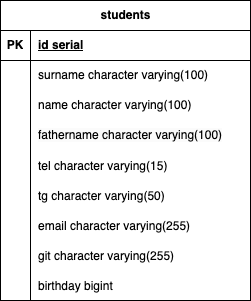

The diagram above was exported from draw.io. Its source (the exported page's mxGraphModel, read from the mxfile embedded in the PNG):
<mxGraphModel dx="719" dy="469" grid="1" gridSize="10" guides="1" tooltips="1" connect="1" arrows="1" fold="1" page="1" pageScale="1" pageWidth="827" pageHeight="1169" math="0" shadow="0">
  <root>
    <mxCell id="0" />
    <mxCell id="1" parent="0" />
    <mxCell id="2" value="students" style="shape=table;startSize=30;container=1;collapsible=1;childLayout=tableLayout;fixedRows=1;rowLines=0;fontStyle=1;align=center;resizeLast=1;html=1;" vertex="1" parent="1">
      <mxGeometry x="320" y="340" width="250" height="300" as="geometry">
        <mxRectangle x="320" y="230" width="90" height="30" as="alternateBounds" />
      </mxGeometry>
    </mxCell>
    <mxCell id="3" value="" style="shape=tableRow;horizontal=0;startSize=0;swimlaneHead=0;swimlaneBody=0;fillColor=none;collapsible=0;dropTarget=0;points=[[0,0.5],[1,0.5]];portConstraint=eastwest;top=0;left=0;right=0;bottom=1;" vertex="1" parent="2">
      <mxGeometry y="30" width="250" height="30" as="geometry" />
    </mxCell>
    <mxCell id="4" value="PK" style="shape=partialRectangle;connectable=0;fillColor=none;top=0;left=0;bottom=0;right=0;fontStyle=1;overflow=hidden;whiteSpace=wrap;html=1;" vertex="1" parent="3">
      <mxGeometry width="30" height="30" as="geometry">
        <mxRectangle width="30" height="30" as="alternateBounds" />
      </mxGeometry>
    </mxCell>
    <mxCell id="5" value="id serial" style="shape=partialRectangle;connectable=0;fillColor=none;top=0;left=0;bottom=0;right=0;align=left;spacingLeft=6;fontStyle=5;overflow=hidden;whiteSpace=wrap;html=1;" vertex="1" parent="3">
      <mxGeometry x="30" width="220" height="30" as="geometry">
        <mxRectangle width="220" height="30" as="alternateBounds" />
      </mxGeometry>
    </mxCell>
    <mxCell id="6" value="" style="shape=tableRow;horizontal=0;startSize=0;swimlaneHead=0;swimlaneBody=0;fillColor=none;collapsible=0;dropTarget=0;points=[[0,0.5],[1,0.5]];portConstraint=eastwest;top=0;left=0;right=0;bottom=0;" vertex="1" parent="2">
      <mxGeometry y="60" width="250" height="30" as="geometry" />
    </mxCell>
    <mxCell id="7" value="" style="shape=partialRectangle;connectable=0;fillColor=none;top=0;left=0;bottom=0;right=0;editable=1;overflow=hidden;whiteSpace=wrap;html=1;" vertex="1" parent="6">
      <mxGeometry width="30" height="30" as="geometry">
        <mxRectangle width="30" height="30" as="alternateBounds" />
      </mxGeometry>
    </mxCell>
    <mxCell id="8" value="surname character varying(100)" style="shape=partialRectangle;connectable=0;fillColor=none;top=0;left=0;bottom=0;right=0;align=left;spacingLeft=6;overflow=hidden;whiteSpace=wrap;html=1;" vertex="1" parent="6">
      <mxGeometry x="30" width="220" height="30" as="geometry">
        <mxRectangle width="220" height="30" as="alternateBounds" />
      </mxGeometry>
    </mxCell>
    <mxCell id="9" value="" style="shape=tableRow;horizontal=0;startSize=0;swimlaneHead=0;swimlaneBody=0;fillColor=none;collapsible=0;dropTarget=0;points=[[0,0.5],[1,0.5]];portConstraint=eastwest;top=0;left=0;right=0;bottom=0;" vertex="1" parent="2">
      <mxGeometry y="90" width="250" height="30" as="geometry" />
    </mxCell>
    <mxCell id="10" value="" style="shape=partialRectangle;connectable=0;fillColor=none;top=0;left=0;bottom=0;right=0;editable=1;overflow=hidden;whiteSpace=wrap;html=1;" vertex="1" parent="9">
      <mxGeometry width="30" height="30" as="geometry">
        <mxRectangle width="30" height="30" as="alternateBounds" />
      </mxGeometry>
    </mxCell>
    <mxCell id="11" value="name character varying(100)" style="shape=partialRectangle;connectable=0;fillColor=none;top=0;left=0;bottom=0;right=0;align=left;spacingLeft=6;overflow=hidden;whiteSpace=wrap;html=1;" vertex="1" parent="9">
      <mxGeometry x="30" width="220" height="30" as="geometry">
        <mxRectangle width="220" height="30" as="alternateBounds" />
      </mxGeometry>
    </mxCell>
    <mxCell id="12" value="" style="shape=tableRow;horizontal=0;startSize=0;swimlaneHead=0;swimlaneBody=0;fillColor=none;collapsible=0;dropTarget=0;points=[[0,0.5],[1,0.5]];portConstraint=eastwest;top=0;left=0;right=0;bottom=0;" vertex="1" parent="2">
      <mxGeometry y="120" width="250" height="30" as="geometry" />
    </mxCell>
    <mxCell id="13" value="" style="shape=partialRectangle;connectable=0;fillColor=none;top=0;left=0;bottom=0;right=0;editable=1;overflow=hidden;whiteSpace=wrap;html=1;" vertex="1" parent="12">
      <mxGeometry width="30" height="30" as="geometry">
        <mxRectangle width="30" height="30" as="alternateBounds" />
      </mxGeometry>
    </mxCell>
    <mxCell id="14" value="&lt;span style=&quot;color: rgb(0, 0, 0); font-family: Helvetica; font-size: 12px; font-style: normal; font-variant-ligatures: normal; font-variant-caps: normal; font-weight: 400; letter-spacing: normal; orphans: 2; text-align: left; text-indent: 0px; text-transform: none; widows: 2; word-spacing: 0px; -webkit-text-stroke-width: 0px; white-space: normal; background-color: rgb(251, 251, 251); text-decoration-thickness: initial; text-decoration-style: initial; text-decoration-color: initial; float: none; display: inline !important;&quot;&gt;fathername character varying(100)&lt;/span&gt;" style="shape=partialRectangle;connectable=0;fillColor=none;top=0;left=0;bottom=0;right=0;align=left;spacingLeft=6;overflow=hidden;whiteSpace=wrap;html=1;" vertex="1" parent="12">
      <mxGeometry x="30" width="220" height="30" as="geometry">
        <mxRectangle width="220" height="30" as="alternateBounds" />
      </mxGeometry>
    </mxCell>
    <mxCell id="15" value="" style="shape=tableRow;horizontal=0;startSize=0;swimlaneHead=0;swimlaneBody=0;fillColor=none;collapsible=0;dropTarget=0;points=[[0,0.5],[1,0.5]];portConstraint=eastwest;top=0;left=0;right=0;bottom=0;" vertex="1" parent="2">
      <mxGeometry y="150" width="250" height="30" as="geometry" />
    </mxCell>
    <mxCell id="16" value="" style="shape=partialRectangle;connectable=0;fillColor=none;top=0;left=0;bottom=0;right=0;editable=1;overflow=hidden;" vertex="1" parent="15">
      <mxGeometry width="30" height="30" as="geometry">
        <mxRectangle width="30" height="30" as="alternateBounds" />
      </mxGeometry>
    </mxCell>
    <mxCell id="17" value="tel character varying(15)" style="shape=partialRectangle;connectable=0;fillColor=none;top=0;left=0;bottom=0;right=0;align=left;spacingLeft=6;overflow=hidden;" vertex="1" parent="15">
      <mxGeometry x="30" width="220" height="30" as="geometry">
        <mxRectangle width="220" height="30" as="alternateBounds" />
      </mxGeometry>
    </mxCell>
    <mxCell id="18" value="" style="shape=tableRow;horizontal=0;startSize=0;swimlaneHead=0;swimlaneBody=0;fillColor=none;collapsible=0;dropTarget=0;points=[[0,0.5],[1,0.5]];portConstraint=eastwest;top=0;left=0;right=0;bottom=0;" vertex="1" parent="2">
      <mxGeometry y="180" width="250" height="30" as="geometry" />
    </mxCell>
    <mxCell id="19" value="" style="shape=partialRectangle;connectable=0;fillColor=none;top=0;left=0;bottom=0;right=0;editable=1;overflow=hidden;" vertex="1" parent="18">
      <mxGeometry width="30" height="30" as="geometry">
        <mxRectangle width="30" height="30" as="alternateBounds" />
      </mxGeometry>
    </mxCell>
    <mxCell id="20" value="tg character varying(50)" style="shape=partialRectangle;connectable=0;fillColor=none;top=0;left=0;bottom=0;right=0;align=left;spacingLeft=6;overflow=hidden;" vertex="1" parent="18">
      <mxGeometry x="30" width="220" height="30" as="geometry">
        <mxRectangle width="220" height="30" as="alternateBounds" />
      </mxGeometry>
    </mxCell>
    <mxCell id="21" value="" style="shape=tableRow;horizontal=0;startSize=0;swimlaneHead=0;swimlaneBody=0;fillColor=none;collapsible=0;dropTarget=0;points=[[0,0.5],[1,0.5]];portConstraint=eastwest;top=0;left=0;right=0;bottom=0;" vertex="1" parent="2">
      <mxGeometry y="210" width="250" height="30" as="geometry" />
    </mxCell>
    <mxCell id="22" value="" style="shape=partialRectangle;connectable=0;fillColor=none;top=0;left=0;bottom=0;right=0;editable=1;overflow=hidden;" vertex="1" parent="21">
      <mxGeometry width="30" height="30" as="geometry">
        <mxRectangle width="30" height="30" as="alternateBounds" />
      </mxGeometry>
    </mxCell>
    <mxCell id="23" value="email character varying(255)" style="shape=partialRectangle;connectable=0;fillColor=none;top=0;left=0;bottom=0;right=0;align=left;spacingLeft=6;overflow=hidden;" vertex="1" parent="21">
      <mxGeometry x="30" width="220" height="30" as="geometry">
        <mxRectangle width="220" height="30" as="alternateBounds" />
      </mxGeometry>
    </mxCell>
    <mxCell id="24" value="" style="shape=tableRow;horizontal=0;startSize=0;swimlaneHead=0;swimlaneBody=0;fillColor=none;collapsible=0;dropTarget=0;points=[[0,0.5],[1,0.5]];portConstraint=eastwest;top=0;left=0;right=0;bottom=0;" vertex="1" parent="2">
      <mxGeometry y="240" width="250" height="30" as="geometry" />
    </mxCell>
    <mxCell id="25" value="" style="shape=partialRectangle;connectable=0;fillColor=none;top=0;left=0;bottom=0;right=0;editable=1;overflow=hidden;" vertex="1" parent="24">
      <mxGeometry width="30" height="30" as="geometry">
        <mxRectangle width="30" height="30" as="alternateBounds" />
      </mxGeometry>
    </mxCell>
    <mxCell id="26" value="git character varying(255)" style="shape=partialRectangle;connectable=0;fillColor=none;top=0;left=0;bottom=0;right=0;align=left;spacingLeft=6;overflow=hidden;" vertex="1" parent="24">
      <mxGeometry x="30" width="220" height="30" as="geometry">
        <mxRectangle width="220" height="30" as="alternateBounds" />
      </mxGeometry>
    </mxCell>
    <mxCell id="27" value="" style="shape=tableRow;horizontal=0;startSize=0;swimlaneHead=0;swimlaneBody=0;fillColor=none;collapsible=0;dropTarget=0;points=[[0,0.5],[1,0.5]];portConstraint=eastwest;top=0;left=0;right=0;bottom=0;" vertex="1" parent="2">
      <mxGeometry y="270" width="250" height="30" as="geometry" />
    </mxCell>
    <mxCell id="28" value="" style="shape=partialRectangle;connectable=0;fillColor=none;top=0;left=0;bottom=0;right=0;editable=1;overflow=hidden;" vertex="1" parent="27">
      <mxGeometry width="30" height="30" as="geometry">
        <mxRectangle width="30" height="30" as="alternateBounds" />
      </mxGeometry>
    </mxCell>
    <mxCell id="29" value="birthday bigint " style="shape=partialRectangle;connectable=0;fillColor=none;top=0;left=0;bottom=0;right=0;align=left;spacingLeft=6;overflow=hidden;" vertex="1" parent="27">
      <mxGeometry x="30" width="220" height="30" as="geometry">
        <mxRectangle width="220" height="30" as="alternateBounds" />
      </mxGeometry>
    </mxCell>
  </root>
</mxGraphModel>